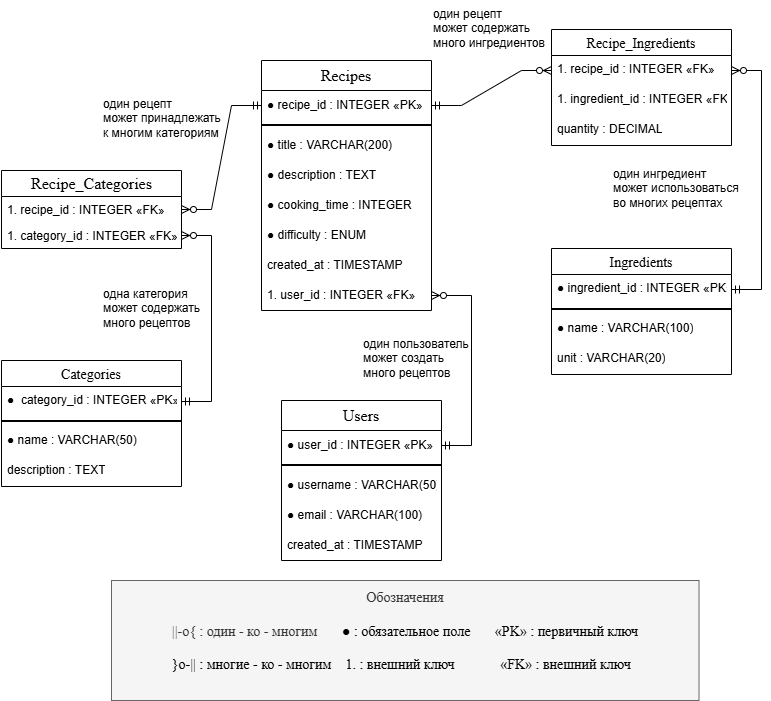

The diagram above was exported from draw.io. Its source (the exported page's mxGraphModel, read from the mxfile embedded in the PNG):
<mxGraphModel dx="1378" dy="784" grid="1" gridSize="10" guides="1" tooltips="1" connect="1" arrows="1" fold="1" page="1" pageScale="1" pageWidth="850" pageHeight="1100" background="#ffffff" math="0" shadow="0" extFonts="Permanent Marker^https://fonts.googleapis.com/css?family=Permanent+Marker">
  <root>
    <mxCell id="0" />
    <mxCell id="1" parent="0" />
    <mxCell id="kG7RtcpU3HnhUIMmSFFL-1" value="&lt;span style=&quot;font-size: 16px; text-align: start; text-wrap-mode: nowrap;&quot;&gt;Users&lt;/span&gt;" style="swimlane;fontStyle=0;childLayout=stackLayout;horizontal=1;startSize=30;horizontalStack=0;resizeParent=1;resizeParentMax=0;resizeLast=0;collapsible=1;marginBottom=0;whiteSpace=wrap;html=1;fontFamily=Times New Roman;" vertex="1" parent="1">
      <mxGeometry x="320" y="460" width="160" height="160" as="geometry" />
    </mxCell>
    <mxCell id="kG7RtcpU3HnhUIMmSFFL-2" value="&lt;span style=&quot;font-family: Arial; text-wrap-mode: nowrap;&quot;&gt;●&amp;nbsp;&lt;/span&gt;&lt;span style=&quot;font-family: Arial; text-wrap-mode: nowrap;&quot;&gt;user_id : INTEGER «PK»&lt;/span&gt;" style="text;strokeColor=none;fillColor=none;align=left;verticalAlign=middle;spacingLeft=4;spacingRight=4;overflow=hidden;points=[[0,0.5],[1,0.5]];portConstraint=eastwest;rotatable=0;whiteSpace=wrap;html=1;" vertex="1" parent="kG7RtcpU3HnhUIMmSFFL-1">
      <mxGeometry y="30" width="160" height="30" as="geometry" />
    </mxCell>
    <mxCell id="kG7RtcpU3HnhUIMmSFFL-52" value="" style="line;strokeWidth=2;html=1;" vertex="1" parent="kG7RtcpU3HnhUIMmSFFL-1">
      <mxGeometry y="60" width="160" height="10" as="geometry" />
    </mxCell>
    <mxCell id="kG7RtcpU3HnhUIMmSFFL-3" value="&lt;span style=&quot;font-family: Arial; text-wrap-mode: nowrap;&quot;&gt;●&amp;nbsp;&lt;/span&gt;&lt;span style=&quot;font-family: Arial; text-wrap-mode: nowrap;&quot;&gt;username : VARCHAR(50)&lt;/span&gt;" style="text;strokeColor=none;fillColor=none;align=left;verticalAlign=middle;spacingLeft=4;spacingRight=4;overflow=hidden;points=[[0,0.5],[1,0.5]];portConstraint=eastwest;rotatable=0;whiteSpace=wrap;html=1;" vertex="1" parent="kG7RtcpU3HnhUIMmSFFL-1">
      <mxGeometry y="70" width="160" height="30" as="geometry" />
    </mxCell>
    <mxCell id="kG7RtcpU3HnhUIMmSFFL-4" value="&lt;span style=&quot;font-family: Arial; text-wrap-mode: nowrap;&quot;&gt;●&amp;nbsp;&lt;/span&gt;&lt;span style=&quot;font-family: Arial; text-wrap-mode: nowrap;&quot;&gt;email : VARCHAR(100)&lt;/span&gt;" style="text;strokeColor=none;fillColor=none;align=left;verticalAlign=middle;spacingLeft=4;spacingRight=4;overflow=hidden;points=[[0,0.5],[1,0.5]];portConstraint=eastwest;rotatable=0;whiteSpace=wrap;html=1;" vertex="1" parent="kG7RtcpU3HnhUIMmSFFL-1">
      <mxGeometry y="100" width="160" height="30" as="geometry" />
    </mxCell>
    <mxCell id="kG7RtcpU3HnhUIMmSFFL-5" value="&lt;span style=&quot;font-family: Arial; text-wrap-mode: nowrap;&quot;&gt;created_at : TIMESTAMP&lt;/span&gt;" style="text;strokeColor=none;fillColor=none;align=left;verticalAlign=middle;spacingLeft=4;spacingRight=4;overflow=hidden;points=[[0,0.5],[1,0.5]];portConstraint=eastwest;rotatable=0;whiteSpace=wrap;html=1;" vertex="1" parent="kG7RtcpU3HnhUIMmSFFL-1">
      <mxGeometry y="130" width="160" height="30" as="geometry" />
    </mxCell>
    <mxCell id="kG7RtcpU3HnhUIMmSFFL-6" value="&lt;span style=&quot;font-size: 16px; text-align: start; text-wrap-mode: nowrap;&quot;&gt;Recipes&lt;/span&gt;" style="swimlane;fontStyle=0;childLayout=stackLayout;horizontal=1;startSize=30;horizontalStack=0;resizeParent=1;resizeParentMax=0;resizeLast=0;collapsible=1;marginBottom=0;whiteSpace=wrap;html=1;fontFamily=Times New Roman;" vertex="1" parent="1">
      <mxGeometry x="300" y="120" width="170" height="250" as="geometry" />
    </mxCell>
    <mxCell id="kG7RtcpU3HnhUIMmSFFL-7" value="&lt;span style=&quot;font-family: Arial; text-wrap-mode: nowrap;&quot;&gt;●&lt;/span&gt;&lt;span style=&quot;font-family: Arial; text-wrap-mode: nowrap;&quot;&gt;&amp;nbsp;recipe_id : INTEGER «PK»&lt;/span&gt;" style="text;strokeColor=none;fillColor=none;align=left;verticalAlign=middle;spacingLeft=4;spacingRight=4;overflow=hidden;points=[[0,0.5],[1,0.5]];portConstraint=eastwest;rotatable=0;whiteSpace=wrap;html=1;labelBorderColor=none;" vertex="1" parent="kG7RtcpU3HnhUIMmSFFL-6">
      <mxGeometry y="30" width="170" height="30" as="geometry" />
    </mxCell>
    <mxCell id="kG7RtcpU3HnhUIMmSFFL-50" value="" style="line;strokeWidth=2;html=1;" vertex="1" parent="kG7RtcpU3HnhUIMmSFFL-6">
      <mxGeometry y="60" width="170" height="10" as="geometry" />
    </mxCell>
    <mxCell id="kG7RtcpU3HnhUIMmSFFL-8" value="&lt;span style=&quot;font-family: Arial; text-wrap-mode: nowrap;&quot;&gt;●&amp;nbsp;&lt;/span&gt;&lt;span style=&quot;font-family: Arial; text-wrap-mode: nowrap;&quot;&gt;title : VARCHAR(200)&lt;/span&gt;" style="text;strokeColor=none;fillColor=none;align=left;verticalAlign=middle;spacingLeft=4;spacingRight=4;overflow=hidden;points=[[0,0.5],[1,0.5]];portConstraint=eastwest;rotatable=0;whiteSpace=wrap;html=1;" vertex="1" parent="kG7RtcpU3HnhUIMmSFFL-6">
      <mxGeometry y="70" width="170" height="30" as="geometry" />
    </mxCell>
    <mxCell id="kG7RtcpU3HnhUIMmSFFL-9" value="&lt;span style=&quot;font-family: Arial; text-wrap-mode: nowrap;&quot;&gt;●&amp;nbsp;&lt;/span&gt;&lt;span style=&quot;font-family: Arial; text-wrap-mode: nowrap;&quot;&gt;description : TEXT&lt;/span&gt;" style="text;strokeColor=none;fillColor=none;align=left;verticalAlign=middle;spacingLeft=4;spacingRight=4;overflow=hidden;points=[[0,0.5],[1,0.5]];portConstraint=eastwest;rotatable=0;whiteSpace=wrap;html=1;" vertex="1" parent="kG7RtcpU3HnhUIMmSFFL-6">
      <mxGeometry y="100" width="170" height="30" as="geometry" />
    </mxCell>
    <mxCell id="kG7RtcpU3HnhUIMmSFFL-10" value="&lt;span style=&quot;font-family: Arial; text-wrap-mode: nowrap;&quot;&gt;●&amp;nbsp;&lt;/span&gt;&lt;span style=&quot;font-family: Arial; text-wrap-mode: nowrap;&quot;&gt;cooking_time : INTEGER&lt;/span&gt;" style="text;strokeColor=none;fillColor=none;align=left;verticalAlign=middle;spacingLeft=4;spacingRight=4;overflow=hidden;points=[[0,0.5],[1,0.5]];portConstraint=eastwest;rotatable=0;whiteSpace=wrap;html=1;" vertex="1" parent="kG7RtcpU3HnhUIMmSFFL-6">
      <mxGeometry y="130" width="170" height="30" as="geometry" />
    </mxCell>
    <mxCell id="kG7RtcpU3HnhUIMmSFFL-11" value="&lt;span style=&quot;font-family: Arial; text-wrap-mode: nowrap;&quot;&gt;●&amp;nbsp;&lt;/span&gt;&lt;span style=&quot;font-family: Arial; text-wrap-mode: nowrap;&quot;&gt;difficulty : ENUM&lt;/span&gt;" style="text;strokeColor=none;fillColor=none;align=left;verticalAlign=middle;spacingLeft=4;spacingRight=4;overflow=hidden;points=[[0,0.5],[1,0.5]];portConstraint=eastwest;rotatable=0;whiteSpace=wrap;html=1;" vertex="1" parent="kG7RtcpU3HnhUIMmSFFL-6">
      <mxGeometry y="160" width="170" height="30" as="geometry" />
    </mxCell>
    <mxCell id="kG7RtcpU3HnhUIMmSFFL-12" value="&lt;span style=&quot;font-family: Arial; text-wrap-mode: nowrap;&quot;&gt;created_at : TIMESTAMP&lt;/span&gt;" style="text;strokeColor=none;fillColor=none;align=left;verticalAlign=middle;spacingLeft=4;spacingRight=4;overflow=hidden;points=[[0,0.5],[1,0.5]];portConstraint=eastwest;rotatable=0;whiteSpace=wrap;html=1;" vertex="1" parent="kG7RtcpU3HnhUIMmSFFL-6">
      <mxGeometry y="190" width="170" height="30" as="geometry" />
    </mxCell>
    <mxCell id="kG7RtcpU3HnhUIMmSFFL-13" value="&lt;span style=&quot;font-family: Arial; text-wrap-mode: nowrap;&quot;&gt;1. user_id : INTEGER «FK»&lt;/span&gt;" style="text;strokeColor=none;fillColor=none;align=left;verticalAlign=middle;spacingLeft=4;spacingRight=4;overflow=hidden;points=[[0,0.5],[1,0.5]];portConstraint=eastwest;rotatable=0;whiteSpace=wrap;html=1;" vertex="1" parent="kG7RtcpU3HnhUIMmSFFL-6">
      <mxGeometry y="220" width="170" height="30" as="geometry" />
    </mxCell>
    <mxCell id="kG7RtcpU3HnhUIMmSFFL-14" value="&lt;span style=&quot;font-size: 16px; text-align: start;&quot;&gt;&lt;font face=&quot;Times New Roman&quot;&gt;Recipe_Categories&lt;/font&gt;&lt;/span&gt;" style="swimlane;fontStyle=0;childLayout=stackLayout;horizontal=1;startSize=26;horizontalStack=0;resizeParent=1;resizeParentMax=0;resizeLast=0;collapsible=1;marginBottom=0;html=1;labelBackgroundColor=none;textShadow=0;" vertex="1" parent="1">
      <mxGeometry x="40" y="230" width="180" height="78" as="geometry" />
    </mxCell>
    <mxCell id="kG7RtcpU3HnhUIMmSFFL-15" value="&lt;span style=&quot;font-family: Arial; text-wrap-mode: nowrap;&quot;&gt;1. recipe_id : INTEGER «FK»&lt;/span&gt;" style="text;strokeColor=none;fillColor=none;align=left;verticalAlign=top;spacingLeft=4;spacingRight=4;overflow=hidden;rotatable=0;points=[[0,0.5],[1,0.5]];portConstraint=eastwest;whiteSpace=wrap;html=1;" vertex="1" parent="kG7RtcpU3HnhUIMmSFFL-14">
      <mxGeometry y="26" width="180" height="26" as="geometry" />
    </mxCell>
    <mxCell id="kG7RtcpU3HnhUIMmSFFL-16" value="&lt;span style=&quot;font-family: Arial; text-wrap-mode: nowrap;&quot;&gt;1. category_id : INTEGER «FK»&lt;/span&gt;" style="text;strokeColor=none;fillColor=none;align=left;verticalAlign=top;spacingLeft=4;spacingRight=4;overflow=hidden;rotatable=0;points=[[0,0.5],[1,0.5]];portConstraint=eastwest;whiteSpace=wrap;html=1;" vertex="1" parent="kG7RtcpU3HnhUIMmSFFL-14">
      <mxGeometry y="52" width="180" height="26" as="geometry" />
    </mxCell>
    <mxCell id="kG7RtcpU3HnhUIMmSFFL-18" value="Categories" style="swimlane;fontStyle=0;childLayout=stackLayout;horizontal=1;startSize=26;horizontalStack=0;resizeParent=1;resizeParentMax=0;resizeLast=0;collapsible=1;marginBottom=0;align=center;fontSize=14;fontFamily=Times New Roman;" vertex="1" parent="1">
      <mxGeometry x="40" y="420" width="180" height="126" as="geometry" />
    </mxCell>
    <mxCell id="kG7RtcpU3HnhUIMmSFFL-19" value="&lt;span style=&quot;font-family: Arial; text-wrap-mode: nowrap;&quot;&gt;●&lt;/span&gt;&lt;span style=&quot;font-family: Arial; text-wrap-mode: nowrap;&quot;&gt;&amp;nbsp; category_id : INTEGER «PK»&lt;/span&gt;" style="text;strokeColor=none;fillColor=none;spacingLeft=4;spacingRight=4;overflow=hidden;rotatable=0;points=[[0,0.5],[1,0.5]];portConstraint=eastwest;fontSize=12;whiteSpace=wrap;html=1;" vertex="1" parent="kG7RtcpU3HnhUIMmSFFL-18">
      <mxGeometry y="26" width="180" height="30" as="geometry" />
    </mxCell>
    <mxCell id="kG7RtcpU3HnhUIMmSFFL-53" value="" style="line;strokeWidth=2;html=1;" vertex="1" parent="kG7RtcpU3HnhUIMmSFFL-18">
      <mxGeometry y="56" width="180" height="10" as="geometry" />
    </mxCell>
    <mxCell id="kG7RtcpU3HnhUIMmSFFL-20" value="&lt;span style=&quot;font-family: Arial; text-wrap-mode: nowrap;&quot;&gt;●&amp;nbsp;&lt;/span&gt;&lt;span style=&quot;font-family: Arial; text-wrap-mode: nowrap;&quot;&gt;name : VARCHAR(50)&lt;/span&gt;" style="text;strokeColor=none;fillColor=none;spacingLeft=4;spacingRight=4;overflow=hidden;rotatable=0;points=[[0,0.5],[1,0.5]];portConstraint=eastwest;fontSize=12;whiteSpace=wrap;html=1;" vertex="1" parent="kG7RtcpU3HnhUIMmSFFL-18">
      <mxGeometry y="66" width="180" height="30" as="geometry" />
    </mxCell>
    <mxCell id="kG7RtcpU3HnhUIMmSFFL-21" value="&lt;span style=&quot;font-family: Arial; text-wrap-mode: nowrap;&quot;&gt;description : TEXT&lt;/span&gt;" style="text;strokeColor=none;fillColor=none;spacingLeft=4;spacingRight=4;overflow=hidden;rotatable=0;points=[[0,0.5],[1,0.5]];portConstraint=eastwest;fontSize=12;whiteSpace=wrap;html=1;" vertex="1" parent="kG7RtcpU3HnhUIMmSFFL-18">
      <mxGeometry y="96" width="180" height="30" as="geometry" />
    </mxCell>
    <mxCell id="kG7RtcpU3HnhUIMmSFFL-22" value="Ingredients" style="swimlane;fontStyle=0;childLayout=stackLayout;horizontal=1;startSize=26;horizontalStack=0;resizeParent=1;resizeParentMax=0;resizeLast=0;collapsible=1;marginBottom=0;align=center;fontSize=14;fontFamily=Times New Roman;" vertex="1" parent="1">
      <mxGeometry x="590" y="308" width="180" height="126" as="geometry" />
    </mxCell>
    <mxCell id="kG7RtcpU3HnhUIMmSFFL-23" value="&lt;span style=&quot;font-family: Arial; text-wrap-mode: nowrap;&quot;&gt;●&amp;nbsp;&lt;/span&gt;&lt;span style=&quot;font-family: Arial; text-wrap-mode: nowrap;&quot;&gt;ingredient_id : INTEGER «PK»&lt;/span&gt;" style="text;strokeColor=none;fillColor=none;spacingLeft=4;spacingRight=4;overflow=hidden;rotatable=0;points=[[0,0.5],[1,0.5]];portConstraint=eastwest;fontSize=12;whiteSpace=wrap;html=1;" vertex="1" parent="kG7RtcpU3HnhUIMmSFFL-22">
      <mxGeometry y="26" width="180" height="30" as="geometry" />
    </mxCell>
    <mxCell id="kG7RtcpU3HnhUIMmSFFL-51" value="" style="line;strokeWidth=2;html=1;" vertex="1" parent="kG7RtcpU3HnhUIMmSFFL-22">
      <mxGeometry y="56" width="180" height="10" as="geometry" />
    </mxCell>
    <mxCell id="kG7RtcpU3HnhUIMmSFFL-24" value="&lt;span style=&quot;font-family: Arial; text-wrap-mode: nowrap;&quot;&gt;●&amp;nbsp;&lt;/span&gt;&lt;span style=&quot;font-family: Arial; text-wrap-mode: nowrap;&quot;&gt;name : VARCHAR(100)&lt;/span&gt;" style="text;strokeColor=none;fillColor=none;spacingLeft=4;spacingRight=4;overflow=hidden;rotatable=0;points=[[0,0.5],[1,0.5]];portConstraint=eastwest;fontSize=12;whiteSpace=wrap;html=1;" vertex="1" parent="kG7RtcpU3HnhUIMmSFFL-22">
      <mxGeometry y="66" width="180" height="30" as="geometry" />
    </mxCell>
    <mxCell id="kG7RtcpU3HnhUIMmSFFL-25" value="&lt;span style=&quot;font-family: Arial; text-wrap-mode: nowrap;&quot;&gt;unit : VARCHAR(20)&lt;/span&gt;" style="text;strokeColor=none;fillColor=none;spacingLeft=4;spacingRight=4;overflow=hidden;rotatable=0;points=[[0,0.5],[1,0.5]];portConstraint=eastwest;fontSize=12;whiteSpace=wrap;html=1;" vertex="1" parent="kG7RtcpU3HnhUIMmSFFL-22">
      <mxGeometry y="96" width="180" height="30" as="geometry" />
    </mxCell>
    <mxCell id="kG7RtcpU3HnhUIMmSFFL-26" value="Recipe_Ingredients" style="swimlane;fontStyle=0;childLayout=stackLayout;horizontal=1;startSize=26;horizontalStack=0;resizeParent=1;resizeParentMax=0;resizeLast=0;collapsible=1;marginBottom=0;align=center;fontSize=14;fontFamily=Times New Roman;" vertex="1" parent="1">
      <mxGeometry x="590" y="89" width="180" height="116" as="geometry" />
    </mxCell>
    <mxCell id="kG7RtcpU3HnhUIMmSFFL-27" value="&lt;span style=&quot;color: rgba(0, 0, 0, 0); font-family: monospace; font-size: 0px; text-wrap-mode: nowrap;&quot;&gt;%3CmxGraphModel%3E%3Croot%3E%3CmxCell%20id%3D%220%22%2F%3E%3CmxCell%20id%3D%221%22%20parent%3D%220%22%2F%3E%3CmxCell%20id%3D%222%22%20value%3D%22%22%20style%3D%22html%3D1%3BwhiteSpace%3Dwrap%3Baspect%3Dfixed%3Bshape%3DisoRectangle%3BlabelBorderColor%3Dlight-dark(%23fbff0a%2C%20%23ededed)%3BlabelBackgroundColor%3Dlight-dark(%23fff370%2C%20%23ededed)%3BfillColor%3D%23fff2cc%3BstrokeColor%3D%23d6b656%3B%22%20vertex%3D%221%22%20parent%3D%221%22%3E%3CmxGeometry%20x%3D%22550%22%20y%3D%22314%22%20width%3D%2210%22%20height%3D%226%22%20as%3D%22geometry%22%2F%3E%3C%2FmxCell%3E%3C%2Froot%3E%3C%2FmxGraphModel%3E1.&lt;/span&gt;&lt;span style=&quot;font-family: Arial; text-wrap-mode: nowrap;&quot;&gt;1.&amp;nbsp;&lt;/span&gt;&lt;span style=&quot;color: rgba(0, 0, 0, 0); font-family: monospace; font-size: 0px; text-wrap-mode: nowrap;&quot;&gt;%3CmxGraphModel%3E%3Croot%3E%3CmxCell%20id%3D%220%22%2F%3E%3CmxCell%20id%3D%221%22%20parent%3D%220%22%2F%3E%3CmxCell%20id%3D%222%22%20value%3D%22%22%20style%3D%22html%3D1%3BwhiteSpace%3Dwrap%3Baspect%3Dfixed%3Bshape%3DisoRectangle%3BlabelBorderColor%3Dlight-dark(%23fbff0a%2C%20%23ededed)%3BlabelBackgroundColor%3Dlight-dark(%23fff370%2C%20%23ededed)%3BfillColor%3D%23fff2cc%3BstrokeColor%3D%23d6b656%3B%22%20vertex%3D%221%22%20parent%3D%221%22%3E%3CmxGeometry%20x%3D%22550%22%20y%3D%22314%22%20width%3D%2210%22%20height%3D%226%22%20as%3D%22geometry%22%2F%3E%3C%2FmxCell%3E%3C%2Froot%3E%3C%2FmxGraphModel%3&lt;/span&gt;&lt;span style=&quot;font-family: Arial; text-wrap-mode: nowrap;&quot;&gt;recipe_id : INTEGER «FK»&lt;/span&gt;" style="text;strokeColor=none;fillColor=none;spacingLeft=4;spacingRight=4;overflow=hidden;rotatable=0;points=[[0,0.5],[1,0.5]];portConstraint=eastwest;fontSize=12;whiteSpace=wrap;html=1;" vertex="1" parent="kG7RtcpU3HnhUIMmSFFL-26">
      <mxGeometry y="26" width="180" height="30" as="geometry" />
    </mxCell>
    <mxCell id="kG7RtcpU3HnhUIMmSFFL-28" value="&lt;span style=&quot;font-family: Arial; text-wrap-mode: nowrap;&quot;&gt;1. ingredient_id : INTEGER «FK»&lt;/span&gt;" style="text;strokeColor=none;fillColor=none;spacingLeft=4;spacingRight=4;overflow=hidden;rotatable=0;points=[[0,0.5],[1,0.5]];portConstraint=eastwest;fontSize=12;whiteSpace=wrap;html=1;" vertex="1" parent="kG7RtcpU3HnhUIMmSFFL-26">
      <mxGeometry y="56" width="180" height="30" as="geometry" />
    </mxCell>
    <mxCell id="kG7RtcpU3HnhUIMmSFFL-29" value="&lt;span style=&quot;font-family: Arial; text-wrap-mode: nowrap;&quot;&gt;quantity : DECIMAL&lt;/span&gt;" style="text;strokeColor=none;fillColor=none;spacingLeft=4;spacingRight=4;overflow=hidden;rotatable=0;points=[[0,0.5],[1,0.5]];portConstraint=eastwest;fontSize=12;whiteSpace=wrap;html=1;" vertex="1" parent="kG7RtcpU3HnhUIMmSFFL-26">
      <mxGeometry y="86" width="180" height="30" as="geometry" />
    </mxCell>
    <mxCell id="kG7RtcpU3HnhUIMmSFFL-30" value="один пользователь &#10;может создать &#10;много рецептов" style="text;whiteSpace=wrap;html=1;" vertex="1" parent="1">
      <mxGeometry x="400" y="390" width="140" height="70" as="geometry" />
    </mxCell>
    <mxCell id="kG7RtcpU3HnhUIMmSFFL-32" value="один рецепт &#10;может принадлежать &#10;к многим категориям" style="text;whiteSpace=wrap;html=1;" vertex="1" parent="1">
      <mxGeometry x="140" y="150" width="140" height="70" as="geometry" />
    </mxCell>
    <mxCell id="kG7RtcpU3HnhUIMmSFFL-34" value="один рецепт &#10;может содержать &#10;много ингредиентов" style="text;whiteSpace=wrap;html=1;" vertex="1" parent="1">
      <mxGeometry x="470" y="60" width="150" height="70" as="geometry" />
    </mxCell>
    <mxCell id="kG7RtcpU3HnhUIMmSFFL-31" value="" style="edgeStyle=entityRelationEdgeStyle;fontSize=12;html=1;endArrow=ERzeroToMany;startArrow=ERmandOne;rounded=0;entryX=1;entryY=0.5;entryDx=0;entryDy=0;" edge="1" parent="1" source="kG7RtcpU3HnhUIMmSFFL-2" target="kG7RtcpU3HnhUIMmSFFL-13">
      <mxGeometry width="100" height="100" relative="1" as="geometry">
        <mxPoint x="1063.06" y="170" as="sourcePoint" />
        <mxPoint x="590" y="384" as="targetPoint" />
      </mxGeometry>
    </mxCell>
    <mxCell id="kG7RtcpU3HnhUIMmSFFL-36" value="" style="edgeStyle=entityRelationEdgeStyle;fontSize=12;html=1;endArrow=ERzeroToMany;startArrow=ERmandOne;rounded=0;exitX=0;exitY=0.5;exitDx=0;exitDy=0;entryX=1;entryY=0.5;entryDx=0;entryDy=0;" edge="1" parent="1" source="kG7RtcpU3HnhUIMmSFFL-7" target="kG7RtcpU3HnhUIMmSFFL-15">
      <mxGeometry width="100" height="100" relative="1" as="geometry">
        <mxPoint x="250" y="480" as="sourcePoint" />
        <mxPoint x="350" y="380" as="targetPoint" />
      </mxGeometry>
    </mxCell>
    <mxCell id="kG7RtcpU3HnhUIMmSFFL-37" value="" style="edgeStyle=entityRelationEdgeStyle;fontSize=12;html=1;endArrow=ERzeroToMany;startArrow=ERmandOne;rounded=0;exitX=1;exitY=0.5;exitDx=0;exitDy=0;entryX=0;entryY=0.5;entryDx=0;entryDy=0;" edge="1" parent="1" source="kG7RtcpU3HnhUIMmSFFL-7" target="kG7RtcpU3HnhUIMmSFFL-27">
      <mxGeometry width="100" height="100" relative="1" as="geometry">
        <mxPoint x="580" y="400" as="sourcePoint" />
        <mxPoint x="680" y="300" as="targetPoint" />
      </mxGeometry>
    </mxCell>
    <mxCell id="kG7RtcpU3HnhUIMmSFFL-38" value="один ингредиент &#10;может использоваться &#10;во многих рецептах" style="text;whiteSpace=wrap;html=1;" vertex="1" parent="1">
      <mxGeometry x="650" y="220" width="160" height="70" as="geometry" />
    </mxCell>
    <mxCell id="kG7RtcpU3HnhUIMmSFFL-40" value="одна категория &#10;может содержать &#10;много рецептов" style="text;whiteSpace=wrap;html=1;" vertex="1" parent="1">
      <mxGeometry x="140" y="340" width="130" height="70" as="geometry" />
    </mxCell>
    <mxCell id="kG7RtcpU3HnhUIMmSFFL-41" value="" style="edgeStyle=entityRelationEdgeStyle;fontSize=12;html=1;endArrow=ERzeroToMany;startArrow=ERmandOne;rounded=0;exitX=1;exitY=0.5;exitDx=0;exitDy=0;entryX=1;entryY=0.5;entryDx=0;entryDy=0;" edge="1" parent="1" source="kG7RtcpU3HnhUIMmSFFL-19" target="kG7RtcpU3HnhUIMmSFFL-16">
      <mxGeometry width="100" height="100" relative="1" as="geometry">
        <mxPoint x="280" y="490" as="sourcePoint" />
        <mxPoint x="380" y="390" as="targetPoint" />
      </mxGeometry>
    </mxCell>
    <mxCell id="kG7RtcpU3HnhUIMmSFFL-48" value="" style="edgeStyle=entityRelationEdgeStyle;fontSize=12;html=1;endArrow=ERzeroToMany;startArrow=ERmandOne;rounded=0;exitX=1;exitY=0.5;exitDx=0;exitDy=0;entryX=1;entryY=0.5;entryDx=0;entryDy=0;" edge="1" parent="1" source="kG7RtcpU3HnhUIMmSFFL-23" target="kG7RtcpU3HnhUIMmSFFL-27">
      <mxGeometry width="100" height="100" relative="1" as="geometry">
        <mxPoint x="620" y="540" as="sourcePoint" />
        <mxPoint x="720" y="440" as="targetPoint" />
      </mxGeometry>
    </mxCell>
    <mxCell id="kG7RtcpU3HnhUIMmSFFL-49" value="&lt;font face=&quot;Times New Roman&quot; style=&quot;font-size: 14px;&quot;&gt;Обозначения&lt;/font&gt;&lt;div&gt;&lt;font face=&quot;Times New Roman&quot; style=&quot;font-size: 14px;&quot;&gt;&lt;br&gt;&lt;/font&gt;&lt;div style=&quot;text-align: justify;&quot;&gt;&lt;font face=&quot;Times New Roman&quot; style=&quot;font-size: 14px;&quot;&gt;||-o{ : один - ко - многим&amp;nbsp; &amp;nbsp; &amp;nbsp; &amp;nbsp;&lt;span style=&quot;text-align: start; text-wrap-mode: nowrap; background-color: transparent; color: light-dark(rgb(0, 0, 0), rgb(255, 255, 255));&quot;&gt;● : обязательное поле&amp;nbsp; &amp;nbsp; &amp;nbsp; &amp;nbsp;&lt;/span&gt;&lt;span style=&quot;text-align: start; text-wrap-mode: nowrap; background-color: transparent; color: light-dark(rgb(0, 0, 0), rgb(255, 255, 255));&quot;&gt;«PK» : первичный ключ&lt;/span&gt;&lt;/font&gt;&lt;/div&gt;&lt;div style=&quot;text-align: justify;&quot;&gt;&lt;span style=&quot;background-color: transparent; color: light-dark(rgb(0, 0, 0), rgb(255, 255, 255)); text-align: start; text-wrap-mode: nowrap;&quot;&gt;&lt;font face=&quot;Times New Roman&quot; style=&quot;font-size: 14px;&quot;&gt;&lt;br&gt;&lt;/font&gt;&lt;/span&gt;&lt;/div&gt;&lt;div style=&quot;text-align: justify;&quot;&gt;&lt;font face=&quot;Times New Roman&quot; style=&quot;font-size: 14px;&quot;&gt;&lt;span style=&quot;background-color: transparent; color: light-dark(rgb(0, 0, 0), rgb(255, 255, 255)); text-align: start; text-wrap-mode: nowrap;&quot;&gt;}o-|| : многие - ко - многим&amp;nbsp; &amp;nbsp; 1. : внешний ключ&amp;nbsp; &amp;nbsp; &amp;nbsp; &amp;nbsp; &amp;nbsp; &amp;nbsp; &amp;nbsp;&lt;/span&gt;&lt;span style=&quot;text-align: start; text-wrap-mode: nowrap; background-color: transparent; color: light-dark(rgb(0, 0, 0), rgb(255, 255, 255));&quot;&gt;«FK» : внешний ключ&amp;nbsp;&lt;/span&gt;&lt;/font&gt;&lt;/div&gt;&lt;/div&gt;&lt;div style=&quot;text-align: justify;&quot;&gt;&lt;span style=&quot;text-align: start; text-wrap-mode: nowrap; background-color: transparent; color: light-dark(rgb(0, 0, 0), rgb(255, 255, 255));&quot;&gt;&lt;font face=&quot;Times New Roman&quot; style=&quot;font-size: 14px;&quot;&gt;&lt;br&gt;&lt;/font&gt;&lt;/span&gt;&lt;/div&gt;&lt;div style=&quot;text-align: justify;&quot;&gt;&lt;font face=&quot;Times New Roman&quot; style=&quot;font-size: 14px;&quot;&gt;&lt;/font&gt;&lt;/div&gt;&lt;div style=&quot;text-align: justify;&quot;&gt;&lt;font face=&quot;Times New Roman&quot; style=&quot;font-size: 14px;&quot;&gt;&lt;/font&gt;&lt;/div&gt;&lt;div style=&quot;text-align: justify;&quot;&gt;&lt;font face=&quot;Times New Roman&quot; style=&quot;font-size: 14px;&quot;&gt;&lt;/font&gt;&lt;/div&gt;&lt;div style=&quot;text-align: justify;&quot;&gt;&lt;/div&gt;&lt;div style=&quot;text-align: justify;&quot;&gt;&lt;/div&gt;&lt;div style=&quot;text-align: justify;&quot;&gt;&lt;span style=&quot;font-family: Arial; text-align: start; text-wrap-mode: nowrap; background-color: transparent; color: light-dark(rgb(0, 0, 0), rgb(255, 255, 255));&quot;&gt;&lt;/span&gt;&lt;/div&gt;&lt;div style=&quot;text-align: justify;&quot;&gt;&lt;span style=&quot;font-family: Arial; text-align: start; text-wrap-mode: nowrap; background-color: transparent; color: light-dark(rgb(0, 0, 0), rgb(255, 255, 255));&quot;&gt;&lt;/span&gt;&lt;/div&gt;" style="whiteSpace=wrap;html=1;align=center;fillColor=#f5f5f5;fontColor=#333333;strokeColor=#666666;" vertex="1" parent="1">
      <mxGeometry x="150" y="640" width="587.5" height="120" as="geometry" />
    </mxCell>
  </root>
</mxGraphModel>